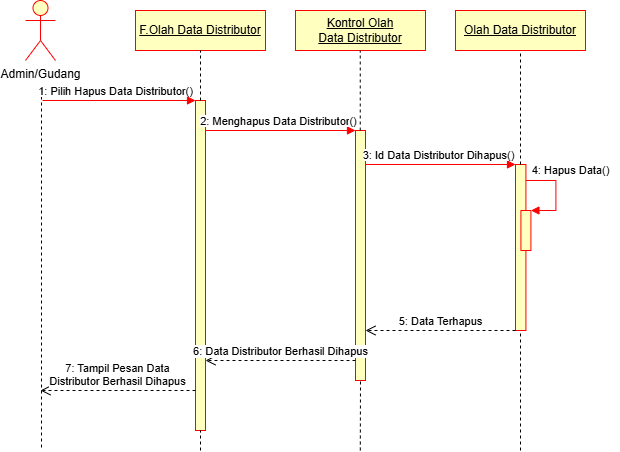

The diagram above was exported from draw.io. Its source (the exported page's mxGraphModel, read from the mxfile embedded in the PNG):
<mxGraphModel dx="670" dy="557" grid="1" gridSize="10" guides="1" tooltips="1" connect="1" arrows="1" fold="1" page="1" pageScale="1" pageWidth="827" pageHeight="1169" math="0" shadow="0">
  <root>
    <mxCell id="0" />
    <mxCell id="1" parent="0" />
    <mxCell id="_JkMppDd81K1PayzjsRn-52" value="Admin/Gudang" style="shape=umlActor;verticalLabelPosition=bottom;verticalAlign=top;html=1;fillColor=#FFFFC0;strokeColor=#FF0000;" vertex="1" parent="1">
      <mxGeometry x="130" y="50" width="30" height="60" as="geometry" />
    </mxCell>
    <mxCell id="_JkMppDd81K1PayzjsRn-53" value="&lt;u&gt;F.Olah Data Distributor&lt;/u&gt;" style="rounded=0;whiteSpace=wrap;html=1;fillColor=#FFFFC0;strokeColor=#FF0000;" vertex="1" parent="1">
      <mxGeometry x="240" y="60" width="130" height="40" as="geometry" />
    </mxCell>
    <mxCell id="_JkMppDd81K1PayzjsRn-54" value="&lt;u&gt;Kontrol Olah Data&amp;nbsp;&lt;/u&gt;&lt;u&gt;Distributor&lt;/u&gt;" style="rounded=0;whiteSpace=wrap;html=1;fillColor=#FFFFC0;strokeColor=#FF0000;" vertex="1" parent="1">
      <mxGeometry x="400" y="60" width="130" height="40" as="geometry" />
    </mxCell>
    <mxCell id="_JkMppDd81K1PayzjsRn-55" value="&lt;u&gt;Olah Data&amp;nbsp;&lt;/u&gt;&lt;u&gt;Distributor&lt;/u&gt;" style="rounded=0;whiteSpace=wrap;html=1;fillColor=#FFFFC0;strokeColor=#FF0000;" vertex="1" parent="1">
      <mxGeometry x="560" y="60" width="130" height="40" as="geometry" />
    </mxCell>
    <mxCell id="_JkMppDd81K1PayzjsRn-56" value="" style="html=1;points=[[0,0,0,0,5],[0,1,0,0,-5],[1,0,0,0,5],[1,1,0,0,-5]];perimeter=orthogonalPerimeter;outlineConnect=0;targetShapes=umlLifeline;portConstraint=eastwest;newEdgeStyle={&quot;curved&quot;:0,&quot;rounded&quot;:0};fillColor=#FFFFC0;strokeColor=#FF0000;" vertex="1" parent="1">
      <mxGeometry x="300" y="150" width="10" height="330" as="geometry" />
    </mxCell>
    <mxCell id="_JkMppDd81K1PayzjsRn-57" value="" style="endArrow=none;dashed=1;html=1;rounded=0;" edge="1" parent="1">
      <mxGeometry width="50" height="50" relative="1" as="geometry">
        <mxPoint x="146" y="140" as="sourcePoint" />
        <mxPoint x="146" y="500" as="targetPoint" />
      </mxGeometry>
    </mxCell>
    <mxCell id="_JkMppDd81K1PayzjsRn-58" value="" style="html=1;verticalAlign=bottom;endArrow=block;curved=0;rounded=0;strokeColor=#FF0000;" edge="1" parent="1" target="_JkMppDd81K1PayzjsRn-56">
      <mxGeometry relative="1" as="geometry">
        <mxPoint x="147" y="150" as="sourcePoint" />
        <mxPoint x="217" y="150" as="targetPoint" />
      </mxGeometry>
    </mxCell>
    <mxCell id="_JkMppDd81K1PayzjsRn-59" value="&lt;span style=&quot;font-size: 11px; background-color: rgb(255, 255, 255);&quot;&gt;1: Pilih Hapus Data Distributor&lt;/span&gt;&lt;span style=&quot;font-size: 11px; background-color: rgb(255, 255, 255);&quot;&gt;()&lt;/span&gt;" style="text;html=1;align=center;verticalAlign=middle;resizable=0;points=[];autosize=1;strokeColor=none;fillColor=none;" vertex="1" parent="1">
      <mxGeometry x="130" y="126" width="180" height="30" as="geometry" />
    </mxCell>
    <mxCell id="_JkMppDd81K1PayzjsRn-60" value="" style="html=1;points=[[0,0,0,0,5],[0,1,0,0,-5],[1,0,0,0,5],[1,1,0,0,-5]];perimeter=orthogonalPerimeter;outlineConnect=0;targetShapes=umlLifeline;portConstraint=eastwest;newEdgeStyle={&quot;curved&quot;:0,&quot;rounded&quot;:0};fillColor=#FFFFC0;strokeColor=#FF0000;" vertex="1" parent="1">
      <mxGeometry x="460" y="180" width="10" height="250" as="geometry" />
    </mxCell>
    <mxCell id="_JkMppDd81K1PayzjsRn-61" value="" style="html=1;verticalAlign=bottom;endArrow=block;curved=0;rounded=0;strokeColor=#FF0000;" edge="1" parent="1">
      <mxGeometry relative="1" as="geometry">
        <mxPoint x="310" y="180" as="sourcePoint" />
        <mxPoint x="460" y="180" as="targetPoint" />
      </mxGeometry>
    </mxCell>
    <mxCell id="_JkMppDd81K1PayzjsRn-62" value="&lt;span style=&quot;font-size: 11px; background-color: rgb(255, 255, 255);&quot;&gt;2: Menghapus Data&amp;nbsp;&lt;/span&gt;&lt;span style=&quot;font-size: 11px; background-color: rgb(255, 255, 255);&quot;&gt;Distributor&lt;/span&gt;&lt;span style=&quot;font-size: 11px; background-color: rgb(255, 255, 255);&quot;&gt;()&lt;/span&gt;" style="text;html=1;align=center;verticalAlign=middle;resizable=0;points=[];autosize=1;strokeColor=none;fillColor=none;" vertex="1" parent="1">
      <mxGeometry x="293" y="156" width="180" height="30" as="geometry" />
    </mxCell>
    <mxCell id="_JkMppDd81K1PayzjsRn-63" value="" style="html=1;points=[[0,0,0,0,5],[0,1,0,0,-5],[1,0,0,0,5],[1,1,0,0,-5]];perimeter=orthogonalPerimeter;outlineConnect=0;targetShapes=umlLifeline;portConstraint=eastwest;newEdgeStyle={&quot;curved&quot;:0,&quot;rounded&quot;:0};fillColor=#FFFFC0;strokeColor=#FF0000;" vertex="1" parent="1">
      <mxGeometry x="620" y="214" width="10.42" height="166" as="geometry" />
    </mxCell>
    <mxCell id="_JkMppDd81K1PayzjsRn-64" value="" style="html=1;verticalAlign=bottom;endArrow=block;curved=0;rounded=0;strokeColor=#FF0000;" edge="1" parent="1">
      <mxGeometry relative="1" as="geometry">
        <mxPoint x="470" y="214" as="sourcePoint" />
        <mxPoint x="620" y="214" as="targetPoint" />
      </mxGeometry>
    </mxCell>
    <mxCell id="_JkMppDd81K1PayzjsRn-65" value="&lt;span style=&quot;font-size: 11px; background-color: rgb(255, 255, 255);&quot;&gt;3: Id Data&amp;nbsp;&lt;/span&gt;&lt;span style=&quot;font-size: 11px; background-color: rgb(255, 255, 255);&quot;&gt;Distributor&lt;/span&gt;&lt;span style=&quot;font-size: 11px; background-color: rgb(255, 255, 255);&quot;&gt;&amp;nbsp;&lt;/span&gt;&lt;span style=&quot;font-size: 11px; background-color: rgb(255, 255, 255);&quot;&gt;Dihapus&lt;/span&gt;&lt;span style=&quot;font-size: 11px; background-color: rgb(255, 255, 255);&quot;&gt;()&lt;/span&gt;" style="text;html=1;align=center;verticalAlign=middle;resizable=0;points=[];autosize=1;strokeColor=none;fillColor=none;" vertex="1" parent="1">
      <mxGeometry x="453" y="190" width="180" height="30" as="geometry" />
    </mxCell>
    <mxCell id="_JkMppDd81K1PayzjsRn-66" value="" style="html=1;points=[[0,0,0,0,5],[0,1,0,0,-5],[1,0,0,0,5],[1,1,0,0,-5]];perimeter=orthogonalPerimeter;outlineConnect=0;targetShapes=umlLifeline;portConstraint=eastwest;newEdgeStyle={&quot;curved&quot;:0,&quot;rounded&quot;:0};strokeColor=#FF0000;fillColor=#FFFFC0;" vertex="1" parent="1">
      <mxGeometry x="625.42" y="260" width="10" height="40" as="geometry" />
    </mxCell>
    <mxCell id="_JkMppDd81K1PayzjsRn-67" value="" style="html=1;align=left;spacingLeft=2;endArrow=block;rounded=0;edgeStyle=orthogonalEdgeStyle;curved=0;rounded=0;strokeColor=#FF0000;" edge="1" parent="1">
      <mxGeometry relative="1" as="geometry">
        <mxPoint x="630.42" y="230" as="sourcePoint" />
        <Array as="points">
          <mxPoint x="660.42" y="260" />
        </Array>
        <mxPoint x="635.42" y="260" as="targetPoint" />
      </mxGeometry>
    </mxCell>
    <mxCell id="_JkMppDd81K1PayzjsRn-68" value="" style="endArrow=none;dashed=1;html=1;rounded=0;entryX=0.5;entryY=1;entryDx=0;entryDy=0;" edge="1" parent="1" source="_JkMppDd81K1PayzjsRn-56" target="_JkMppDd81K1PayzjsRn-53">
      <mxGeometry width="50" height="50" relative="1" as="geometry">
        <mxPoint x="290" y="300" as="sourcePoint" />
        <mxPoint x="340" y="250" as="targetPoint" />
      </mxGeometry>
    </mxCell>
    <mxCell id="_JkMppDd81K1PayzjsRn-69" value="" style="endArrow=none;dashed=1;html=1;rounded=0;" edge="1" parent="1" target="_JkMppDd81K1PayzjsRn-56">
      <mxGeometry width="50" height="50" relative="1" as="geometry">
        <mxPoint x="305" y="500" as="sourcePoint" />
        <mxPoint x="304.75" y="460" as="targetPoint" />
      </mxGeometry>
    </mxCell>
    <mxCell id="_JkMppDd81K1PayzjsRn-70" value="" style="endArrow=none;dashed=1;html=1;rounded=0;entryX=0.5;entryY=1;entryDx=0;entryDy=0;" edge="1" parent="1" source="_JkMppDd81K1PayzjsRn-60">
      <mxGeometry width="50" height="50" relative="1" as="geometry">
        <mxPoint x="464.75" y="150" as="sourcePoint" />
        <mxPoint x="464.75" y="100" as="targetPoint" />
      </mxGeometry>
    </mxCell>
    <mxCell id="_JkMppDd81K1PayzjsRn-71" value="" style="endArrow=none;dashed=1;html=1;rounded=0;entryX=0.5;entryY=1;entryDx=0;entryDy=0;" edge="1" parent="1" source="_JkMppDd81K1PayzjsRn-63" target="_JkMppDd81K1PayzjsRn-55">
      <mxGeometry width="50" height="50" relative="1" as="geometry">
        <mxPoint x="625" y="190" as="sourcePoint" />
        <mxPoint x="680" y="160" as="targetPoint" />
      </mxGeometry>
    </mxCell>
    <mxCell id="_JkMppDd81K1PayzjsRn-72" value="&lt;span style=&quot;font-size: 11px; background-color: rgb(255, 255, 255);&quot;&gt;4: Hapus Data()&lt;/span&gt;" style="text;html=1;align=center;verticalAlign=middle;resizable=0;points=[];autosize=1;strokeColor=none;fillColor=none;" vertex="1" parent="1">
      <mxGeometry x="625" y="205" width="100" height="30" as="geometry" />
    </mxCell>
    <mxCell id="_JkMppDd81K1PayzjsRn-73" value="5: Data Terhapus" style="html=1;verticalAlign=bottom;endArrow=open;dashed=1;endSize=8;curved=0;rounded=0;exitX=0;exitY=1;exitDx=0;exitDy=-5;" edge="1" parent="1">
      <mxGeometry relative="1" as="geometry">
        <mxPoint x="470" y="380" as="targetPoint" />
        <mxPoint x="620" y="380" as="sourcePoint" />
      </mxGeometry>
    </mxCell>
    <mxCell id="_JkMppDd81K1PayzjsRn-74" value="6: Data Distributor&amp;nbsp;Berhasil Dihapus" style="html=1;verticalAlign=bottom;endArrow=open;dashed=1;endSize=8;curved=0;rounded=0;" edge="1" parent="1">
      <mxGeometry relative="1" as="geometry">
        <mxPoint x="310" y="410" as="targetPoint" />
        <mxPoint x="460" y="410" as="sourcePoint" />
      </mxGeometry>
    </mxCell>
    <mxCell id="_JkMppDd81K1PayzjsRn-75" value="7: Tampil Pesan Data&lt;div&gt;Distributor&amp;nbsp;Berhasil Dihapus&lt;/div&gt;" style="html=1;verticalAlign=bottom;endArrow=open;dashed=1;endSize=8;curved=0;rounded=0;" edge="1" parent="1">
      <mxGeometry relative="1" as="geometry">
        <mxPoint x="145" y="440" as="targetPoint" />
        <mxPoint x="300" y="440" as="sourcePoint" />
      </mxGeometry>
    </mxCell>
    <mxCell id="_JkMppDd81K1PayzjsRn-76" value="" style="endArrow=none;dashed=1;html=1;rounded=0;" edge="1" parent="1">
      <mxGeometry width="50" height="50" relative="1" as="geometry">
        <mxPoint x="464.8" y="500" as="sourcePoint" />
        <mxPoint x="465" y="430" as="targetPoint" />
      </mxGeometry>
    </mxCell>
    <mxCell id="_JkMppDd81K1PayzjsRn-77" value="" style="endArrow=none;dashed=1;html=1;rounded=0;" edge="1" parent="1" target="_JkMppDd81K1PayzjsRn-63">
      <mxGeometry width="50" height="50" relative="1" as="geometry">
        <mxPoint x="625" y="500" as="sourcePoint" />
        <mxPoint x="624.8" y="480" as="targetPoint" />
      </mxGeometry>
    </mxCell>
  </root>
</mxGraphModel>